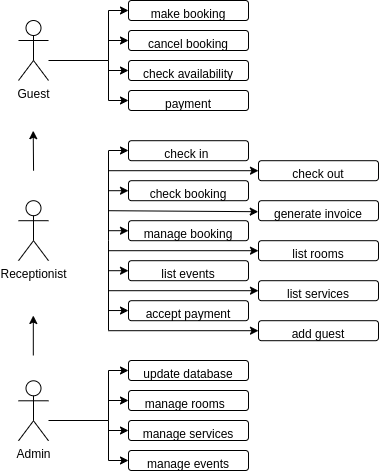

The diagram above was exported from draw.io. Its source (the exported page's mxGraphModel, read from the mxfile embedded in the PNG):
<mxGraphModel dx="652" dy="345" grid="1" gridSize="10" guides="1" tooltips="1" connect="1" arrows="1" fold="1" page="1" pageScale="1" pageWidth="827" pageHeight="1169" math="0" shadow="0">
  <root>
    <mxCell id="0" />
    <mxCell id="1" parent="0" />
    <mxCell id="BLmyIP-7RwuMe4oR3W1--5" value="" style="edgeStyle=orthogonalEdgeStyle;rounded=0;orthogonalLoop=1;jettySize=auto;html=1;" parent="1" target="BLmyIP-7RwuMe4oR3W1--4" edge="1">
      <mxGeometry relative="1" as="geometry">
        <Array as="points">
          <mxPoint x="250" y="290" />
          <mxPoint x="250" y="240" />
        </Array>
        <mxPoint x="190" y="290" as="sourcePoint" />
      </mxGeometry>
    </mxCell>
    <mxCell id="BLmyIP-7RwuMe4oR3W1--1" value="Guest" style="shape=umlActor;verticalLabelPosition=bottom;verticalAlign=top;html=1;outlineConnect=0;" parent="1" vertex="1">
      <mxGeometry x="160" y="250" width="30" height="60" as="geometry" />
    </mxCell>
    <mxCell id="BLmyIP-7RwuMe4oR3W1--2" value="Receptionist" style="shape=umlActor;verticalLabelPosition=bottom;verticalAlign=top;html=1;outlineConnect=0;" parent="1" vertex="1">
      <mxGeometry x="160" y="430.2" width="30" height="60" as="geometry" />
    </mxCell>
    <mxCell id="BLmyIP-7RwuMe4oR3W1--3" value="Admin" style="shape=umlActor;verticalLabelPosition=bottom;verticalAlign=top;html=1;outlineConnect=0;" parent="1" vertex="1">
      <mxGeometry x="160" y="610.29" width="30" height="60" as="geometry" />
    </mxCell>
    <mxCell id="BLmyIP-7RwuMe4oR3W1--4" value="make booking" style="rounded=1;whiteSpace=wrap;html=1;verticalAlign=top;" parent="1" vertex="1">
      <mxGeometry x="270" y="230" width="120" height="20" as="geometry" />
    </mxCell>
    <mxCell id="BLmyIP-7RwuMe4oR3W1--13" value="cancel booking" style="rounded=1;whiteSpace=wrap;html=1;verticalAlign=top;" parent="1" vertex="1">
      <mxGeometry x="270" y="260" width="120" height="20" as="geometry" />
    </mxCell>
    <mxCell id="BLmyIP-7RwuMe4oR3W1--14" value="check availability" style="rounded=1;whiteSpace=wrap;html=1;verticalAlign=top;" parent="1" vertex="1">
      <mxGeometry x="270" y="290" width="120" height="20" as="geometry" />
    </mxCell>
    <mxCell id="BLmyIP-7RwuMe4oR3W1--15" value="payment" style="rounded=1;whiteSpace=wrap;html=1;verticalAlign=top;" parent="1" vertex="1">
      <mxGeometry x="270" y="320" width="120" height="20" as="geometry" />
    </mxCell>
    <mxCell id="BLmyIP-7RwuMe4oR3W1--17" value="" style="endArrow=classic;html=1;rounded=0;entryX=0;entryY=0.5;entryDx=0;entryDy=0;endFill=1;" parent="1" target="BLmyIP-7RwuMe4oR3W1--13" edge="1">
      <mxGeometry width="50" height="50" relative="1" as="geometry">
        <mxPoint x="250" y="270" as="sourcePoint" />
        <mxPoint x="310" y="340" as="targetPoint" />
      </mxGeometry>
    </mxCell>
    <mxCell id="BLmyIP-7RwuMe4oR3W1--18" value="" style="endArrow=classic;html=1;rounded=0;entryX=0;entryY=0.5;entryDx=0;entryDy=0;endFill=1;" parent="1" target="BLmyIP-7RwuMe4oR3W1--14" edge="1">
      <mxGeometry width="50" height="50" relative="1" as="geometry">
        <mxPoint x="250" y="300" as="sourcePoint" />
        <mxPoint x="330" y="320" as="targetPoint" />
      </mxGeometry>
    </mxCell>
    <mxCell id="BLmyIP-7RwuMe4oR3W1--20" value="" style="endArrow=classic;html=1;rounded=0;entryX=0;entryY=0.5;entryDx=0;entryDy=0;endFill=1;" parent="1" target="BLmyIP-7RwuMe4oR3W1--15" edge="1">
      <mxGeometry width="50" height="50" relative="1" as="geometry">
        <mxPoint x="250" y="330" as="sourcePoint" />
        <mxPoint x="330" y="320" as="targetPoint" />
      </mxGeometry>
    </mxCell>
    <mxCell id="BLmyIP-7RwuMe4oR3W1--21" value="" style="endArrow=none;html=1;rounded=0;" parent="1" edge="1">
      <mxGeometry width="50" height="50" relative="1" as="geometry">
        <mxPoint x="250" y="330" as="sourcePoint" />
        <mxPoint x="250" y="290" as="targetPoint" />
      </mxGeometry>
    </mxCell>
    <mxCell id="BLmyIP-7RwuMe4oR3W1--23" value="check in&lt;span style=&quot;white-space: pre;&quot;&gt; &lt;/span&gt;" style="rounded=1;whiteSpace=wrap;html=1;verticalAlign=top;" parent="1" vertex="1">
      <mxGeometry x="270" y="370.2" width="120" height="20" as="geometry" />
    </mxCell>
    <mxCell id="BLmyIP-7RwuMe4oR3W1--24" value="check out" style="rounded=1;whiteSpace=wrap;html=1;verticalAlign=top;" parent="1" vertex="1">
      <mxGeometry x="400" y="390.2" width="120" height="20" as="geometry" />
    </mxCell>
    <mxCell id="BLmyIP-7RwuMe4oR3W1--25" value="check booking" style="rounded=1;whiteSpace=wrap;html=1;verticalAlign=top;" parent="1" vertex="1">
      <mxGeometry x="270" y="410.2" width="120" height="20" as="geometry" />
    </mxCell>
    <mxCell id="BLmyIP-7RwuMe4oR3W1--26" value="" style="endArrow=classic;html=1;rounded=0;entryX=0;entryY=0.5;entryDx=0;entryDy=0;endFill=1;" parent="1" target="BLmyIP-7RwuMe4oR3W1--24" edge="1">
      <mxGeometry width="50" height="50" relative="1" as="geometry">
        <mxPoint x="250" y="400.2" as="sourcePoint" />
        <mxPoint x="310" y="480.2" as="targetPoint" />
      </mxGeometry>
    </mxCell>
    <mxCell id="BLmyIP-7RwuMe4oR3W1--27" value="" style="endArrow=classic;html=1;rounded=0;entryX=0;entryY=0.5;entryDx=0;entryDy=0;endFill=1;" parent="1" target="BLmyIP-7RwuMe4oR3W1--25" edge="1">
      <mxGeometry width="50" height="50" relative="1" as="geometry">
        <mxPoint x="250" y="420.2" as="sourcePoint" />
        <mxPoint x="330" y="460.2" as="targetPoint" />
      </mxGeometry>
    </mxCell>
    <mxCell id="BLmyIP-7RwuMe4oR3W1--29" value="" style="endArrow=none;html=1;rounded=0;" parent="1" edge="1">
      <mxGeometry width="50" height="50" relative="1" as="geometry">
        <mxPoint x="250" y="470.2" as="sourcePoint" />
        <mxPoint x="250" y="380.2" as="targetPoint" />
      </mxGeometry>
    </mxCell>
    <mxCell id="BLmyIP-7RwuMe4oR3W1--30" value="" style="edgeStyle=orthogonalEdgeStyle;rounded=0;orthogonalLoop=1;jettySize=auto;html=1;" parent="1" target="BLmyIP-7RwuMe4oR3W1--31" edge="1">
      <mxGeometry relative="1" as="geometry">
        <mxPoint x="190" y="650" as="sourcePoint" />
        <Array as="points">
          <mxPoint x="250" y="650" />
          <mxPoint x="250" y="600" />
        </Array>
      </mxGeometry>
    </mxCell>
    <mxCell id="BLmyIP-7RwuMe4oR3W1--31" value="update database" style="rounded=1;whiteSpace=wrap;html=1;verticalAlign=top;" parent="1" vertex="1">
      <mxGeometry x="270" y="590" width="120" height="20" as="geometry" />
    </mxCell>
    <mxCell id="BLmyIP-7RwuMe4oR3W1--32" value="manage rooms&amp;nbsp;&amp;nbsp;" style="rounded=1;whiteSpace=wrap;html=1;verticalAlign=top;" parent="1" vertex="1">
      <mxGeometry x="270" y="620" width="120" height="20" as="geometry" />
    </mxCell>
    <mxCell id="BLmyIP-7RwuMe4oR3W1--33" value="manage services" style="rounded=1;whiteSpace=wrap;html=1;verticalAlign=top;" parent="1" vertex="1">
      <mxGeometry x="270" y="650" width="120" height="20" as="geometry" />
    </mxCell>
    <mxCell id="BLmyIP-7RwuMe4oR3W1--34" value="" style="endArrow=classic;html=1;rounded=0;entryX=0;entryY=0.5;entryDx=0;entryDy=0;endFill=1;" parent="1" target="BLmyIP-7RwuMe4oR3W1--32" edge="1">
      <mxGeometry width="50" height="50" relative="1" as="geometry">
        <mxPoint x="250" y="630" as="sourcePoint" />
        <mxPoint x="310" y="700" as="targetPoint" />
      </mxGeometry>
    </mxCell>
    <mxCell id="BLmyIP-7RwuMe4oR3W1--35" value="" style="endArrow=classic;html=1;rounded=0;entryX=0;entryY=0.5;entryDx=0;entryDy=0;endFill=1;" parent="1" target="BLmyIP-7RwuMe4oR3W1--33" edge="1">
      <mxGeometry width="50" height="50" relative="1" as="geometry">
        <mxPoint x="250" y="660" as="sourcePoint" />
        <mxPoint x="330" y="680" as="targetPoint" />
      </mxGeometry>
    </mxCell>
    <mxCell id="BLmyIP-7RwuMe4oR3W1--36" value="" style="endArrow=classic;html=1;rounded=0;entryX=0;entryY=0.5;entryDx=0;entryDy=0;endFill=1;" parent="1" edge="1">
      <mxGeometry width="50" height="50" relative="1" as="geometry">
        <mxPoint x="250" y="690" as="sourcePoint" />
        <mxPoint x="270" y="690" as="targetPoint" />
      </mxGeometry>
    </mxCell>
    <mxCell id="BLmyIP-7RwuMe4oR3W1--37" value="" style="endArrow=none;html=1;rounded=0;" parent="1" edge="1">
      <mxGeometry width="50" height="50" relative="1" as="geometry">
        <mxPoint x="250" y="690" as="sourcePoint" />
        <mxPoint x="250" y="650" as="targetPoint" />
      </mxGeometry>
    </mxCell>
    <mxCell id="BLmyIP-7RwuMe4oR3W1--38" value="generate invoice" style="rounded=1;whiteSpace=wrap;html=1;verticalAlign=top;" parent="1" vertex="1">
      <mxGeometry x="400" y="430.2" width="120" height="20" as="geometry" />
    </mxCell>
    <mxCell id="BLmyIP-7RwuMe4oR3W1--39" value="" style="endArrow=classic;html=1;rounded=0;entryX=-0.002;entryY=0.55;entryDx=0;entryDy=0;endFill=1;entryPerimeter=0;" parent="1" target="BLmyIP-7RwuMe4oR3W1--38" edge="1">
      <mxGeometry width="50" height="50" relative="1" as="geometry">
        <mxPoint x="250" y="440.2" as="sourcePoint" />
        <mxPoint x="280" y="450.4" as="targetPoint" />
        <Array as="points" />
      </mxGeometry>
    </mxCell>
    <mxCell id="BLmyIP-7RwuMe4oR3W1--40" value="manage booking" style="rounded=1;whiteSpace=wrap;html=1;verticalAlign=top;" parent="1" vertex="1">
      <mxGeometry x="270" y="450.2" width="120" height="20" as="geometry" />
    </mxCell>
    <mxCell id="BLmyIP-7RwuMe4oR3W1--41" value="" style="endArrow=classic;html=1;rounded=0;entryX=0;entryY=0.5;entryDx=0;entryDy=0;endFill=1;" parent="1" target="BLmyIP-7RwuMe4oR3W1--40" edge="1">
      <mxGeometry width="50" height="50" relative="1" as="geometry">
        <mxPoint x="250" y="460.2" as="sourcePoint" />
        <mxPoint x="270" y="500.59999999999997" as="targetPoint" />
        <Array as="points" />
      </mxGeometry>
    </mxCell>
    <mxCell id="BLmyIP-7RwuMe4oR3W1--42" value="" style="endArrow=none;html=1;rounded=0;" parent="1" edge="1">
      <mxGeometry width="50" height="50" relative="1" as="geometry">
        <mxPoint x="250" y="560" as="sourcePoint" />
        <mxPoint x="250" y="470.2" as="targetPoint" />
      </mxGeometry>
    </mxCell>
    <mxCell id="BLmyIP-7RwuMe4oR3W1--43" value="manage events" style="rounded=1;whiteSpace=wrap;html=1;verticalAlign=top;" parent="1" vertex="1">
      <mxGeometry x="270" y="680" width="120" height="20" as="geometry" />
    </mxCell>
    <mxCell id="BLmyIP-7RwuMe4oR3W1--45" value="" style="endArrow=classic;html=1;rounded=0;endFill=1;" parent="1" edge="1">
      <mxGeometry width="50" height="50" relative="1" as="geometry">
        <mxPoint x="175.06" y="400.2" as="sourcePoint" />
        <mxPoint x="174.72" y="360.2" as="targetPoint" />
      </mxGeometry>
    </mxCell>
    <mxCell id="BLmyIP-7RwuMe4oR3W1--46" value="" style="endArrow=classic;html=1;rounded=0;endFill=1;" parent="1" edge="1">
      <mxGeometry width="50" height="50" relative="1" as="geometry">
        <mxPoint x="174.81000000000003" y="585" as="sourcePoint" />
        <mxPoint x="174.81000000000003" y="545" as="targetPoint" />
      </mxGeometry>
    </mxCell>
    <mxCell id="cbJgYO3ifrj2JUddUglU-1" value="list rooms" style="rounded=1;whiteSpace=wrap;html=1;verticalAlign=top;" vertex="1" parent="1">
      <mxGeometry x="400" y="470.2" width="120" height="20" as="geometry" />
    </mxCell>
    <mxCell id="cbJgYO3ifrj2JUddUglU-2" value="list events" style="rounded=1;whiteSpace=wrap;html=1;verticalAlign=top;" vertex="1" parent="1">
      <mxGeometry x="270" y="490.2" width="120" height="20" as="geometry" />
    </mxCell>
    <mxCell id="cbJgYO3ifrj2JUddUglU-3" value="list services" style="rounded=1;whiteSpace=wrap;html=1;verticalAlign=top;" vertex="1" parent="1">
      <mxGeometry x="400" y="510.2" width="120" height="20" as="geometry" />
    </mxCell>
    <mxCell id="cbJgYO3ifrj2JUddUglU-4" value="" style="endArrow=classic;html=1;rounded=0;entryX=0;entryY=0.5;entryDx=0;entryDy=0;endFill=1;" edge="1" parent="1" target="cbJgYO3ifrj2JUddUglU-2">
      <mxGeometry width="50" height="50" relative="1" as="geometry">
        <mxPoint x="250" y="500.2" as="sourcePoint" />
        <mxPoint x="310" y="630.2" as="targetPoint" />
      </mxGeometry>
    </mxCell>
    <mxCell id="cbJgYO3ifrj2JUddUglU-5" value="" style="endArrow=classic;html=1;rounded=0;entryX=0;entryY=0.5;entryDx=0;entryDy=0;endFill=1;" edge="1" parent="1" target="cbJgYO3ifrj2JUddUglU-3">
      <mxGeometry width="50" height="50" relative="1" as="geometry">
        <mxPoint x="250" y="520.2" as="sourcePoint" />
        <mxPoint x="330" y="610.2" as="targetPoint" />
      </mxGeometry>
    </mxCell>
    <mxCell id="cbJgYO3ifrj2JUddUglU-7" value="accept payment" style="rounded=1;whiteSpace=wrap;html=1;verticalAlign=top;" vertex="1" parent="1">
      <mxGeometry x="270" y="530.2" width="120" height="20" as="geometry" />
    </mxCell>
    <mxCell id="cbJgYO3ifrj2JUddUglU-12" value="" style="endArrow=classic;html=1;rounded=0;entryX=0;entryY=0.5;entryDx=0;entryDy=0;endFill=1;" edge="1" parent="1" target="cbJgYO3ifrj2JUddUglU-1">
      <mxGeometry width="50" height="50" relative="1" as="geometry">
        <mxPoint x="250" y="480.2" as="sourcePoint" />
        <mxPoint x="270" y="530.14" as="targetPoint" />
        <Array as="points" />
      </mxGeometry>
    </mxCell>
    <mxCell id="cbJgYO3ifrj2JUddUglU-14" value="" style="endArrow=classic;html=1;rounded=0;entryX=0;entryY=0.5;entryDx=0;entryDy=0;endFill=1;" edge="1" parent="1">
      <mxGeometry width="50" height="50" relative="1" as="geometry">
        <mxPoint x="250" y="380" as="sourcePoint" />
        <mxPoint x="270" y="380" as="targetPoint" />
      </mxGeometry>
    </mxCell>
    <mxCell id="cbJgYO3ifrj2JUddUglU-20" value="" style="endArrow=classic;html=1;rounded=0;entryX=0;entryY=0.5;entryDx=0;entryDy=0;endFill=1;" edge="1" parent="1">
      <mxGeometry width="50" height="50" relative="1" as="geometry">
        <mxPoint x="250" y="540.04" as="sourcePoint" />
        <mxPoint x="270" y="540.04" as="targetPoint" />
      </mxGeometry>
    </mxCell>
    <mxCell id="cbJgYO3ifrj2JUddUglU-21" value="add guest" style="rounded=1;whiteSpace=wrap;html=1;verticalAlign=top;" vertex="1" parent="1">
      <mxGeometry x="400" y="550.2" width="120" height="20" as="geometry" />
    </mxCell>
    <mxCell id="cbJgYO3ifrj2JUddUglU-22" value="" style="endArrow=classic;html=1;rounded=0;entryX=0;entryY=0.5;entryDx=0;entryDy=0;endFill=1;" edge="1" parent="1" target="cbJgYO3ifrj2JUddUglU-21">
      <mxGeometry width="50" height="50" relative="1" as="geometry">
        <mxPoint x="250" y="560.2" as="sourcePoint" />
        <mxPoint x="330" y="650.2" as="targetPoint" />
      </mxGeometry>
    </mxCell>
  </root>
</mxGraphModel>